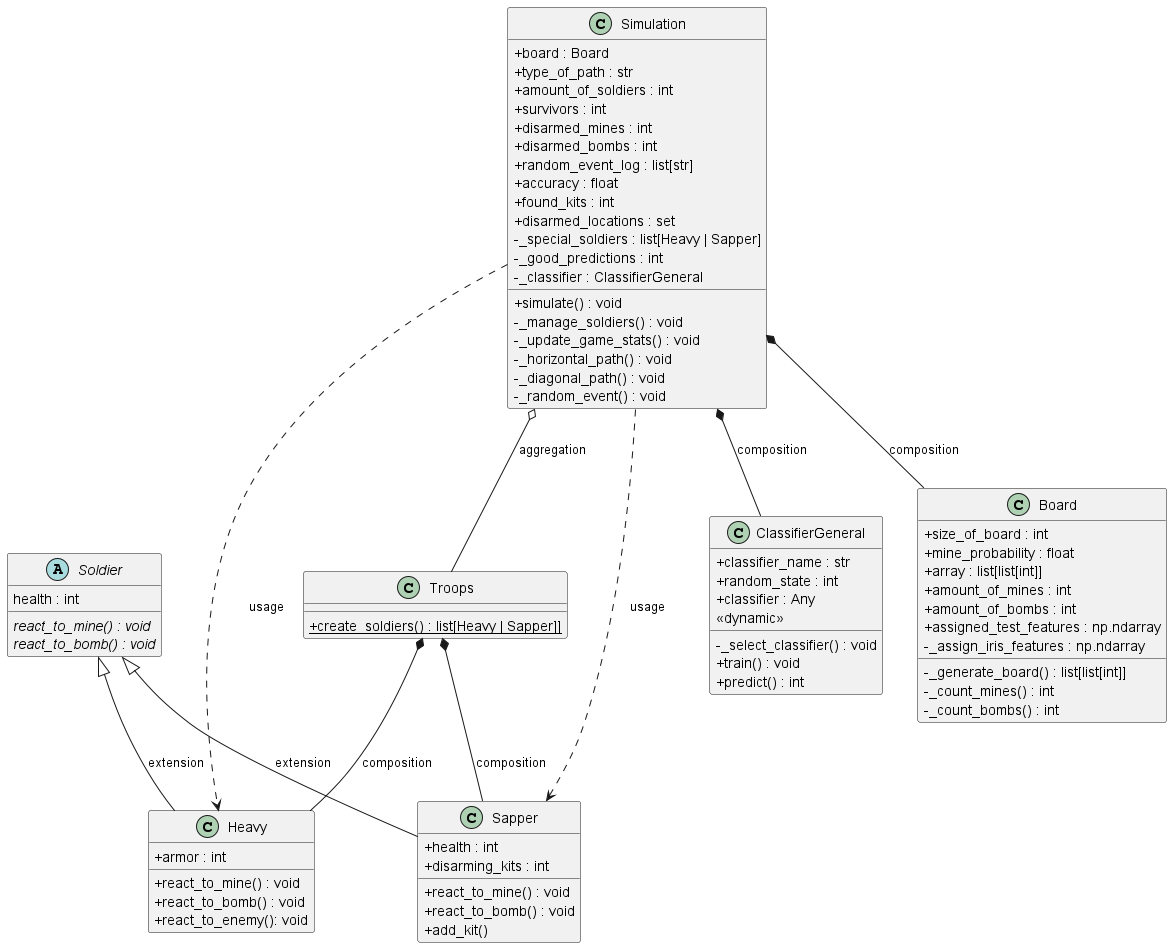

The diagram above was rendered by PlantUML. Its source (embedded in the PNG):
@startuml
'https://plantuml.com/class-diagram
skinparam classAttributeIconSize 0

abstract class Soldier {
{abstract} react_to_mine() : void
{abstract} react_to_bomb() : void
health : int
}

class Sapper {
+react_to_mine() : void
+react_to_bomb() : void
+add_kit()
+health : int
+disarming_kits : int
}

class Heavy {
+react_to_mine() : void
+react_to_bomb() : void
+react_to_enemy(): void
+armor : int
}

class Troops {
{static} +create_soldiers() : list[Heavy | Sapper]]
}

class ClassifierGeneral {
+classifier_name : str
+random_state : int
+classifier : Any
<<dynamic>>
-_select_classifier() : void
+train() : void
+predict() : int
}

class Board {
+size_of_board : int
+mine_probability : float
+array : list[list[int]]
+amount_of_mines : int
+amount_of_bombs : int
+assigned_test_features : np.ndarray
-_generate_board() : list[list[int]]
-_count_mines() : int
-_count_bombs() : int
-_assign_iris_features : np.ndarray

}

class Simulation {
+board : Board
+type_of_path : str
+amount_of_soldiers : int
+survivors : int
+disarmed_mines : int
+disarmed_bombs : int
+random_event_log : list[str]
+accuracy : float
+found_kits : int
+disarmed_locations : set
-_special_soldiers : list[Heavy | Sapper]
-_good_predictions : int
-_classifier : ClassifierGeneral
+simulate() : void
-_manage_soldiers() : void
-_update_game_stats() : void
-_horizontal_path() : void
-_diagonal_path() : void
-_random_event() : void

}

Soldier <|-- Heavy : extension
Soldier <|-- Sapper : extension
Troops *-- Heavy : composition
Troops *-- Sapper : composition
Simulation *-- Board : composition
Simulation *-- ClassifierGeneral : composition
Simulation o-- Troops : aggregation
Simulation ..> Heavy : usage
Simulation ..> Sapper : usage


@enduml